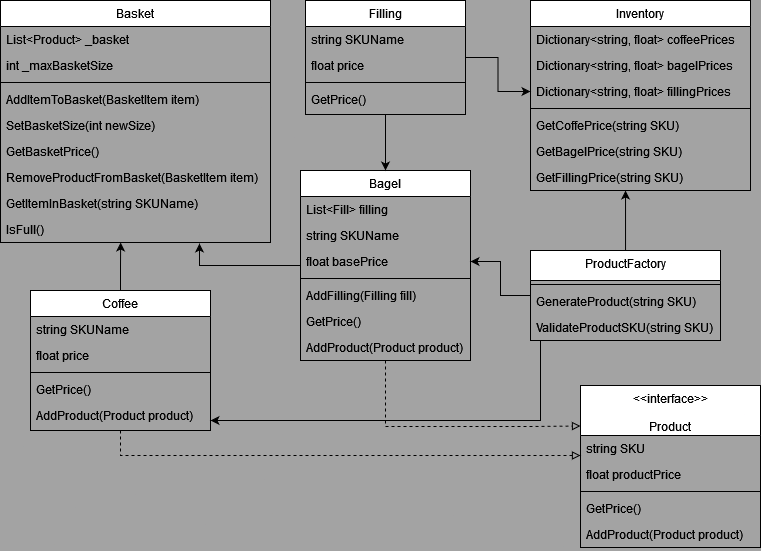

The diagram above was exported from draw.io. Its source (the exported page's mxGraphModel, read from the mxfile embedded in the PNG):
<mxGraphModel dx="2261" dy="774" grid="1" gridSize="10" guides="1" tooltips="1" connect="1" arrows="1" fold="1" page="1" pageScale="1" pageWidth="827" pageHeight="1169" background="#A3A3A3" math="0" shadow="0">
  <root>
    <mxCell id="WIyWlLk6GJQsqaUBKTNV-0" />
    <mxCell id="WIyWlLk6GJQsqaUBKTNV-1" parent="WIyWlLk6GJQsqaUBKTNV-0" />
    <mxCell id="ow8EerHqnDMO3mZo1-Sr-34" style="edgeStyle=orthogonalEdgeStyle;rounded=0;orthogonalLoop=1;jettySize=auto;html=1;entryX=0;entryY=0.25;entryDx=0;entryDy=0;endArrow=block;endFill=0;dashed=1;" edge="1" parent="WIyWlLk6GJQsqaUBKTNV-1" source="zkfFHV4jXpPFQw0GAbJ--6" target="zkfFHV4jXpPFQw0GAbJ--13">
      <mxGeometry relative="1" as="geometry">
        <Array as="points">
          <mxPoint x="185" y="516" />
          <mxPoint x="325" y="516" />
        </Array>
      </mxGeometry>
    </mxCell>
    <mxCell id="zkfFHV4jXpPFQw0GAbJ--6" value="Bagel" style="swimlane;fontStyle=0;align=center;verticalAlign=top;childLayout=stackLayout;horizontal=1;startSize=26;horizontalStack=0;resizeParent=1;resizeLast=0;collapsible=1;marginBottom=0;rounded=0;shadow=0;strokeWidth=1;" parent="WIyWlLk6GJQsqaUBKTNV-1" vertex="1">
      <mxGeometry x="100" y="260" width="170" height="190" as="geometry">
        <mxRectangle x="130" y="380" width="160" height="26" as="alternateBounds" />
      </mxGeometry>
    </mxCell>
    <mxCell id="zkfFHV4jXpPFQw0GAbJ--7" value="List&lt;Fill&gt; filling" style="text;align=left;verticalAlign=top;spacingLeft=4;spacingRight=4;overflow=hidden;rotatable=0;points=[[0,0.5],[1,0.5]];portConstraint=eastwest;" parent="zkfFHV4jXpPFQw0GAbJ--6" vertex="1">
      <mxGeometry y="26" width="170" height="26" as="geometry" />
    </mxCell>
    <mxCell id="zkfFHV4jXpPFQw0GAbJ--10" value="string SKUName" style="text;align=left;verticalAlign=top;spacingLeft=4;spacingRight=4;overflow=hidden;rotatable=0;points=[[0,0.5],[1,0.5]];portConstraint=eastwest;fontStyle=0" parent="zkfFHV4jXpPFQw0GAbJ--6" vertex="1">
      <mxGeometry y="52" width="170" height="26" as="geometry" />
    </mxCell>
    <mxCell id="zkfFHV4jXpPFQw0GAbJ--8" value="float basePrice" style="text;align=left;verticalAlign=top;spacingLeft=4;spacingRight=4;overflow=hidden;rotatable=0;points=[[0,0.5],[1,0.5]];portConstraint=eastwest;rounded=0;shadow=0;html=0;" parent="zkfFHV4jXpPFQw0GAbJ--6" vertex="1">
      <mxGeometry y="78" width="170" height="26" as="geometry" />
    </mxCell>
    <mxCell id="zkfFHV4jXpPFQw0GAbJ--9" value="" style="line;html=1;strokeWidth=1;align=left;verticalAlign=middle;spacingTop=-1;spacingLeft=3;spacingRight=3;rotatable=0;labelPosition=right;points=[];portConstraint=eastwest;" parent="zkfFHV4jXpPFQw0GAbJ--6" vertex="1">
      <mxGeometry y="104" width="170" height="8" as="geometry" />
    </mxCell>
    <mxCell id="zkfFHV4jXpPFQw0GAbJ--11" value="AddFilling(Filling fill)" style="text;align=left;verticalAlign=top;spacingLeft=4;spacingRight=4;overflow=hidden;rotatable=0;points=[[0,0.5],[1,0.5]];portConstraint=eastwest;" parent="zkfFHV4jXpPFQw0GAbJ--6" vertex="1">
      <mxGeometry y="112" width="170" height="26" as="geometry" />
    </mxCell>
    <mxCell id="o3fNqnnqayCObzxPTZKO-25" value="GetPrice()" style="text;align=left;verticalAlign=top;spacingLeft=4;spacingRight=4;overflow=hidden;rotatable=0;points=[[0,0.5],[1,0.5]];portConstraint=eastwest;" parent="zkfFHV4jXpPFQw0GAbJ--6" vertex="1">
      <mxGeometry y="138" width="170" height="26" as="geometry" />
    </mxCell>
    <mxCell id="o3fNqnnqayCObzxPTZKO-26" value="AddProduct(Product product)" style="text;align=left;verticalAlign=top;spacingLeft=4;spacingRight=4;overflow=hidden;rotatable=0;points=[[0,0.5],[1,0.5]];portConstraint=eastwest;" parent="zkfFHV4jXpPFQw0GAbJ--6" vertex="1">
      <mxGeometry y="164" width="170" height="26" as="geometry" />
    </mxCell>
    <mxCell id="zkfFHV4jXpPFQw0GAbJ--13" value="&lt;&lt;interface&gt;&gt;&#10;&#10;Product" style="swimlane;fontStyle=0;align=center;verticalAlign=top;childLayout=stackLayout;horizontal=1;startSize=50;horizontalStack=0;resizeParent=1;resizeLast=0;collapsible=1;marginBottom=0;rounded=0;shadow=0;strokeWidth=1;" parent="WIyWlLk6GJQsqaUBKTNV-1" vertex="1">
      <mxGeometry x="380" y="475" width="180" height="162" as="geometry">
        <mxRectangle x="340" y="380" width="170" height="26" as="alternateBounds" />
      </mxGeometry>
    </mxCell>
    <mxCell id="zkfFHV4jXpPFQw0GAbJ--14" value="string SKU" style="text;align=left;verticalAlign=top;spacingLeft=4;spacingRight=4;overflow=hidden;rotatable=0;points=[[0,0.5],[1,0.5]];portConstraint=eastwest;" parent="zkfFHV4jXpPFQw0GAbJ--13" vertex="1">
      <mxGeometry y="50" width="180" height="26" as="geometry" />
    </mxCell>
    <mxCell id="o3fNqnnqayCObzxPTZKO-7" value="float productPrice" style="text;align=left;verticalAlign=top;spacingLeft=4;spacingRight=4;overflow=hidden;rotatable=0;points=[[0,0.5],[1,0.5]];portConstraint=eastwest;" parent="zkfFHV4jXpPFQw0GAbJ--13" vertex="1">
      <mxGeometry y="76" width="180" height="26" as="geometry" />
    </mxCell>
    <mxCell id="zkfFHV4jXpPFQw0GAbJ--15" value="" style="line;html=1;strokeWidth=1;align=left;verticalAlign=middle;spacingTop=-1;spacingLeft=3;spacingRight=3;rotatable=0;labelPosition=right;points=[];portConstraint=eastwest;" parent="zkfFHV4jXpPFQw0GAbJ--13" vertex="1">
      <mxGeometry y="102" width="180" height="8" as="geometry" />
    </mxCell>
    <mxCell id="o3fNqnnqayCObzxPTZKO-8" value="GetPrice()" style="text;align=left;verticalAlign=top;spacingLeft=4;spacingRight=4;overflow=hidden;rotatable=0;points=[[0,0.5],[1,0.5]];portConstraint=eastwest;" parent="zkfFHV4jXpPFQw0GAbJ--13" vertex="1">
      <mxGeometry y="110" width="180" height="26" as="geometry" />
    </mxCell>
    <mxCell id="o3fNqnnqayCObzxPTZKO-9" value="AddProduct(Product product)" style="text;align=left;verticalAlign=top;spacingLeft=4;spacingRight=4;overflow=hidden;rotatable=0;points=[[0,0.5],[1,0.5]];portConstraint=eastwest;" parent="zkfFHV4jXpPFQw0GAbJ--13" vertex="1">
      <mxGeometry y="136" width="180" height="26" as="geometry" />
    </mxCell>
    <mxCell id="zkfFHV4jXpPFQw0GAbJ--17" value="Basket" style="swimlane;fontStyle=0;align=center;verticalAlign=top;childLayout=stackLayout;horizontal=1;startSize=26;horizontalStack=0;resizeParent=1;resizeLast=0;collapsible=1;marginBottom=0;rounded=0;shadow=0;strokeWidth=1;" parent="WIyWlLk6GJQsqaUBKTNV-1" vertex="1">
      <mxGeometry x="-200" y="90" width="270" height="242" as="geometry">
        <mxRectangle x="550" y="140" width="160" height="26" as="alternateBounds" />
      </mxGeometry>
    </mxCell>
    <mxCell id="zkfFHV4jXpPFQw0GAbJ--18" value="List&lt;Product&gt; _basket" style="text;align=left;verticalAlign=top;spacingLeft=4;spacingRight=4;overflow=hidden;rotatable=0;points=[[0,0.5],[1,0.5]];portConstraint=eastwest;" parent="zkfFHV4jXpPFQw0GAbJ--17" vertex="1">
      <mxGeometry y="26" width="270" height="26" as="geometry" />
    </mxCell>
    <mxCell id="zkfFHV4jXpPFQw0GAbJ--19" value="int _maxBasketSize" style="text;align=left;verticalAlign=top;spacingLeft=4;spacingRight=4;overflow=hidden;rotatable=0;points=[[0,0.5],[1,0.5]];portConstraint=eastwest;rounded=0;shadow=0;html=0;" parent="zkfFHV4jXpPFQw0GAbJ--17" vertex="1">
      <mxGeometry y="52" width="270" height="26" as="geometry" />
    </mxCell>
    <mxCell id="zkfFHV4jXpPFQw0GAbJ--23" value="" style="line;html=1;strokeWidth=1;align=left;verticalAlign=middle;spacingTop=-1;spacingLeft=3;spacingRight=3;rotatable=0;labelPosition=right;points=[];portConstraint=eastwest;" parent="zkfFHV4jXpPFQw0GAbJ--17" vertex="1">
      <mxGeometry y="78" width="270" height="8" as="geometry" />
    </mxCell>
    <mxCell id="zkfFHV4jXpPFQw0GAbJ--24" value="AddItemToBasket(BasketItem item)" style="text;align=left;verticalAlign=top;spacingLeft=4;spacingRight=4;overflow=hidden;rotatable=0;points=[[0,0.5],[1,0.5]];portConstraint=eastwest;" parent="zkfFHV4jXpPFQw0GAbJ--17" vertex="1">
      <mxGeometry y="86" width="270" height="26" as="geometry" />
    </mxCell>
    <mxCell id="zkfFHV4jXpPFQw0GAbJ--25" value="SetBasketSize(int newSize)" style="text;align=left;verticalAlign=top;spacingLeft=4;spacingRight=4;overflow=hidden;rotatable=0;points=[[0,0.5],[1,0.5]];portConstraint=eastwest;" parent="zkfFHV4jXpPFQw0GAbJ--17" vertex="1">
      <mxGeometry y="112" width="270" height="26" as="geometry" />
    </mxCell>
    <mxCell id="o3fNqnnqayCObzxPTZKO-1" value="GetBasketPrice()" style="text;align=left;verticalAlign=top;spacingLeft=4;spacingRight=4;overflow=hidden;rotatable=0;points=[[0,0.5],[1,0.5]];portConstraint=eastwest;" parent="zkfFHV4jXpPFQw0GAbJ--17" vertex="1">
      <mxGeometry y="138" width="270" height="26" as="geometry" />
    </mxCell>
    <mxCell id="o3fNqnnqayCObzxPTZKO-2" value="RemoveProductFromBasket(BasketItem item)" style="text;align=left;verticalAlign=top;spacingLeft=4;spacingRight=4;overflow=hidden;rotatable=0;points=[[0,0.5],[1,0.5]];portConstraint=eastwest;" parent="zkfFHV4jXpPFQw0GAbJ--17" vertex="1">
      <mxGeometry y="164" width="270" height="26" as="geometry" />
    </mxCell>
    <mxCell id="o3fNqnnqayCObzxPTZKO-3" value="GetItemInBasket(string SKUName)" style="text;align=left;verticalAlign=top;spacingLeft=4;spacingRight=4;overflow=hidden;rotatable=0;points=[[0,0.5],[1,0.5]];portConstraint=eastwest;" parent="zkfFHV4jXpPFQw0GAbJ--17" vertex="1">
      <mxGeometry y="190" width="270" height="26" as="geometry" />
    </mxCell>
    <mxCell id="o3fNqnnqayCObzxPTZKO-4" value="IsFull()" style="text;align=left;verticalAlign=top;spacingLeft=4;spacingRight=4;overflow=hidden;rotatable=0;points=[[0,0.5],[1,0.5]];portConstraint=eastwest;" parent="zkfFHV4jXpPFQw0GAbJ--17" vertex="1">
      <mxGeometry y="216" width="270" height="26" as="geometry" />
    </mxCell>
    <mxCell id="ow8EerHqnDMO3mZo1-Sr-28" style="edgeStyle=orthogonalEdgeStyle;rounded=0;orthogonalLoop=1;jettySize=auto;html=1;entryX=0.5;entryY=0;entryDx=0;entryDy=0;" edge="1" parent="WIyWlLk6GJQsqaUBKTNV-1" source="o3fNqnnqayCObzxPTZKO-11" target="zkfFHV4jXpPFQw0GAbJ--6">
      <mxGeometry relative="1" as="geometry" />
    </mxCell>
    <mxCell id="ow8EerHqnDMO3mZo1-Sr-41" style="edgeStyle=orthogonalEdgeStyle;rounded=0;orthogonalLoop=1;jettySize=auto;html=1;entryX=0;entryY=0.5;entryDx=0;entryDy=0;" edge="1" parent="WIyWlLk6GJQsqaUBKTNV-1" source="o3fNqnnqayCObzxPTZKO-11" target="o3fNqnnqayCObzxPTZKO-35">
      <mxGeometry relative="1" as="geometry" />
    </mxCell>
    <mxCell id="o3fNqnnqayCObzxPTZKO-11" value="Filling" style="swimlane;fontStyle=0;align=center;verticalAlign=top;childLayout=stackLayout;horizontal=1;startSize=26;horizontalStack=0;resizeParent=1;resizeLast=0;collapsible=1;marginBottom=0;rounded=0;shadow=0;strokeWidth=1;" parent="WIyWlLk6GJQsqaUBKTNV-1" vertex="1">
      <mxGeometry x="105" y="90" width="160" height="114" as="geometry">
        <mxRectangle x="130" y="380" width="160" height="26" as="alternateBounds" />
      </mxGeometry>
    </mxCell>
    <mxCell id="o3fNqnnqayCObzxPTZKO-12" value="string SKUName" style="text;align=left;verticalAlign=top;spacingLeft=4;spacingRight=4;overflow=hidden;rotatable=0;points=[[0,0.5],[1,0.5]];portConstraint=eastwest;" parent="o3fNqnnqayCObzxPTZKO-11" vertex="1">
      <mxGeometry y="26" width="160" height="26" as="geometry" />
    </mxCell>
    <mxCell id="o3fNqnnqayCObzxPTZKO-13" value="float price" style="text;align=left;verticalAlign=top;spacingLeft=4;spacingRight=4;overflow=hidden;rotatable=0;points=[[0,0.5],[1,0.5]];portConstraint=eastwest;fontStyle=0" parent="o3fNqnnqayCObzxPTZKO-11" vertex="1">
      <mxGeometry y="52" width="160" height="26" as="geometry" />
    </mxCell>
    <mxCell id="o3fNqnnqayCObzxPTZKO-15" value="" style="line;html=1;strokeWidth=1;align=left;verticalAlign=middle;spacingTop=-1;spacingLeft=3;spacingRight=3;rotatable=0;labelPosition=right;points=[];portConstraint=eastwest;" parent="o3fNqnnqayCObzxPTZKO-11" vertex="1">
      <mxGeometry y="78" width="160" height="8" as="geometry" />
    </mxCell>
    <mxCell id="o3fNqnnqayCObzxPTZKO-16" value="GetPrice()" style="text;align=left;verticalAlign=top;spacingLeft=4;spacingRight=4;overflow=hidden;rotatable=0;points=[[0,0.5],[1,0.5]];portConstraint=eastwest;" parent="o3fNqnnqayCObzxPTZKO-11" vertex="1">
      <mxGeometry y="86" width="160" height="26" as="geometry" />
    </mxCell>
    <mxCell id="ow8EerHqnDMO3mZo1-Sr-22" style="edgeStyle=orthogonalEdgeStyle;rounded=0;orthogonalLoop=1;jettySize=auto;html=1;dashed=1;endArrow=block;endFill=0;" edge="1" parent="WIyWlLk6GJQsqaUBKTNV-1" source="o3fNqnnqayCObzxPTZKO-18">
      <mxGeometry relative="1" as="geometry">
        <mxPoint x="380" y="545" as="targetPoint" />
        <Array as="points">
          <mxPoint x="380" y="545" />
        </Array>
      </mxGeometry>
    </mxCell>
    <mxCell id="o3fNqnnqayCObzxPTZKO-18" value="Coffee" style="swimlane;fontStyle=0;align=center;verticalAlign=top;childLayout=stackLayout;horizontal=1;startSize=26;horizontalStack=0;resizeParent=1;resizeLast=0;collapsible=1;marginBottom=0;rounded=0;shadow=0;strokeWidth=1;" parent="WIyWlLk6GJQsqaUBKTNV-1" vertex="1">
      <mxGeometry x="-170" y="380" width="180" height="140" as="geometry">
        <mxRectangle x="130" y="380" width="160" height="26" as="alternateBounds" />
      </mxGeometry>
    </mxCell>
    <mxCell id="o3fNqnnqayCObzxPTZKO-19" value="string SKUName" style="text;align=left;verticalAlign=top;spacingLeft=4;spacingRight=4;overflow=hidden;rotatable=0;points=[[0,0.5],[1,0.5]];portConstraint=eastwest;" parent="o3fNqnnqayCObzxPTZKO-18" vertex="1">
      <mxGeometry y="26" width="180" height="26" as="geometry" />
    </mxCell>
    <mxCell id="o3fNqnnqayCObzxPTZKO-20" value="float price" style="text;align=left;verticalAlign=top;spacingLeft=4;spacingRight=4;overflow=hidden;rotatable=0;points=[[0,0.5],[1,0.5]];portConstraint=eastwest;fontStyle=0" parent="o3fNqnnqayCObzxPTZKO-18" vertex="1">
      <mxGeometry y="52" width="180" height="26" as="geometry" />
    </mxCell>
    <mxCell id="o3fNqnnqayCObzxPTZKO-22" value="" style="line;html=1;strokeWidth=1;align=left;verticalAlign=middle;spacingTop=-1;spacingLeft=3;spacingRight=3;rotatable=0;labelPosition=right;points=[];portConstraint=eastwest;" parent="o3fNqnnqayCObzxPTZKO-18" vertex="1">
      <mxGeometry y="78" width="180" height="8" as="geometry" />
    </mxCell>
    <mxCell id="o3fNqnnqayCObzxPTZKO-23" value="GetPrice()" style="text;align=left;verticalAlign=top;spacingLeft=4;spacingRight=4;overflow=hidden;rotatable=0;points=[[0,0.5],[1,0.5]];portConstraint=eastwest;" parent="o3fNqnnqayCObzxPTZKO-18" vertex="1">
      <mxGeometry y="86" width="180" height="26" as="geometry" />
    </mxCell>
    <mxCell id="o3fNqnnqayCObzxPTZKO-24" value="AddProduct(Product product)" style="text;align=left;verticalAlign=top;spacingLeft=4;spacingRight=4;overflow=hidden;rotatable=0;points=[[0,0.5],[1,0.5]];portConstraint=eastwest;" parent="o3fNqnnqayCObzxPTZKO-18" vertex="1">
      <mxGeometry y="112" width="180" height="26" as="geometry" />
    </mxCell>
    <mxCell id="o3fNqnnqayCObzxPTZKO-31" value="Inventory" style="swimlane;fontStyle=0;align=center;verticalAlign=top;childLayout=stackLayout;horizontal=1;startSize=26;horizontalStack=0;resizeParent=1;resizeLast=0;collapsible=1;marginBottom=0;rounded=0;shadow=0;strokeWidth=1;" parent="WIyWlLk6GJQsqaUBKTNV-1" vertex="1">
      <mxGeometry x="330" y="90" width="220" height="190" as="geometry">
        <mxRectangle x="130" y="380" width="160" height="26" as="alternateBounds" />
      </mxGeometry>
    </mxCell>
    <mxCell id="o3fNqnnqayCObzxPTZKO-32" value="Dictionary&lt;string, float&gt; coffeePrices" style="text;align=left;verticalAlign=top;spacingLeft=4;spacingRight=4;overflow=hidden;rotatable=0;points=[[0,0.5],[1,0.5]];portConstraint=eastwest;" parent="o3fNqnnqayCObzxPTZKO-31" vertex="1">
      <mxGeometry y="26" width="220" height="26" as="geometry" />
    </mxCell>
    <mxCell id="o3fNqnnqayCObzxPTZKO-33" value="Dictionary&lt;string, float&gt; bagelPrices" style="text;align=left;verticalAlign=top;spacingLeft=4;spacingRight=4;overflow=hidden;rotatable=0;points=[[0,0.5],[1,0.5]];portConstraint=eastwest;fontStyle=0" parent="o3fNqnnqayCObzxPTZKO-31" vertex="1">
      <mxGeometry y="52" width="220" height="26" as="geometry" />
    </mxCell>
    <mxCell id="o3fNqnnqayCObzxPTZKO-35" value="Dictionary&lt;string, float&gt; fillingPrices" style="text;align=left;verticalAlign=top;spacingLeft=4;spacingRight=4;overflow=hidden;rotatable=0;points=[[0,0.5],[1,0.5]];portConstraint=eastwest;" parent="o3fNqnnqayCObzxPTZKO-31" vertex="1">
      <mxGeometry y="78" width="220" height="26" as="geometry" />
    </mxCell>
    <mxCell id="o3fNqnnqayCObzxPTZKO-34" value="" style="line;html=1;strokeWidth=1;align=left;verticalAlign=middle;spacingTop=-1;spacingLeft=3;spacingRight=3;rotatable=0;labelPosition=right;points=[];portConstraint=eastwest;" parent="o3fNqnnqayCObzxPTZKO-31" vertex="1">
      <mxGeometry y="104" width="220" height="8" as="geometry" />
    </mxCell>
    <mxCell id="o3fNqnnqayCObzxPTZKO-36" value="GetCoffePrice(string SKU)" style="text;align=left;verticalAlign=top;spacingLeft=4;spacingRight=4;overflow=hidden;rotatable=0;points=[[0,0.5],[1,0.5]];portConstraint=eastwest;fontStyle=0" parent="o3fNqnnqayCObzxPTZKO-31" vertex="1">
      <mxGeometry y="112" width="220" height="26" as="geometry" />
    </mxCell>
    <mxCell id="o3fNqnnqayCObzxPTZKO-37" value="GetBagelPrice(string SKU)" style="text;align=left;verticalAlign=top;spacingLeft=4;spacingRight=4;overflow=hidden;rotatable=0;points=[[0,0.5],[1,0.5]];portConstraint=eastwest;fontStyle=0" parent="o3fNqnnqayCObzxPTZKO-31" vertex="1">
      <mxGeometry y="138" width="220" height="26" as="geometry" />
    </mxCell>
    <mxCell id="o3fNqnnqayCObzxPTZKO-38" value="GetFillingPrice(string SKU)" style="text;align=left;verticalAlign=top;spacingLeft=4;spacingRight=4;overflow=hidden;rotatable=0;points=[[0,0.5],[1,0.5]];portConstraint=eastwest;fontStyle=0" parent="o3fNqnnqayCObzxPTZKO-31" vertex="1">
      <mxGeometry y="164" width="220" height="26" as="geometry" />
    </mxCell>
    <mxCell id="ow8EerHqnDMO3mZo1-Sr-39" style="edgeStyle=orthogonalEdgeStyle;rounded=0;orthogonalLoop=1;jettySize=auto;html=1;" edge="1" parent="WIyWlLk6GJQsqaUBKTNV-1" source="ow8EerHqnDMO3mZo1-Sr-2" target="zkfFHV4jXpPFQw0GAbJ--8">
      <mxGeometry relative="1" as="geometry" />
    </mxCell>
    <mxCell id="ow8EerHqnDMO3mZo1-Sr-40" style="edgeStyle=orthogonalEdgeStyle;rounded=0;orthogonalLoop=1;jettySize=auto;html=1;" edge="1" parent="WIyWlLk6GJQsqaUBKTNV-1" source="ow8EerHqnDMO3mZo1-Sr-2">
      <mxGeometry relative="1" as="geometry">
        <mxPoint x="10" y="510" as="targetPoint" />
        <Array as="points">
          <mxPoint x="340" y="510" />
        </Array>
      </mxGeometry>
    </mxCell>
    <mxCell id="ow8EerHqnDMO3mZo1-Sr-2" value="ProductFactory&#10;" style="swimlane;fontStyle=0;align=center;verticalAlign=top;childLayout=stackLayout;horizontal=1;startSize=30;horizontalStack=0;resizeParent=1;resizeLast=0;collapsible=1;marginBottom=0;rounded=0;shadow=0;strokeWidth=1;" vertex="1" parent="WIyWlLk6GJQsqaUBKTNV-1">
      <mxGeometry x="330" y="340" width="190" height="90" as="geometry">
        <mxRectangle x="130" y="380" width="160" height="26" as="alternateBounds" />
      </mxGeometry>
    </mxCell>
    <mxCell id="ow8EerHqnDMO3mZo1-Sr-6" value="" style="line;html=1;strokeWidth=1;align=left;verticalAlign=middle;spacingTop=-1;spacingLeft=3;spacingRight=3;rotatable=0;labelPosition=right;points=[];portConstraint=eastwest;" vertex="1" parent="ow8EerHqnDMO3mZo1-Sr-2">
      <mxGeometry y="30" width="190" height="8" as="geometry" />
    </mxCell>
    <mxCell id="ow8EerHqnDMO3mZo1-Sr-8" value="GenerateProduct(string SKU)" style="text;align=left;verticalAlign=top;spacingLeft=4;spacingRight=4;overflow=hidden;rotatable=0;points=[[0,0.5],[1,0.5]];portConstraint=eastwest;" vertex="1" parent="ow8EerHqnDMO3mZo1-Sr-2">
      <mxGeometry y="38" width="190" height="26" as="geometry" />
    </mxCell>
    <mxCell id="ow8EerHqnDMO3mZo1-Sr-33" value="ValidateProductSKU(string SKU)" style="text;align=left;verticalAlign=top;spacingLeft=4;spacingRight=4;overflow=hidden;rotatable=0;points=[[0,0.5],[1,0.5]];portConstraint=eastwest;" vertex="1" parent="ow8EerHqnDMO3mZo1-Sr-2">
      <mxGeometry y="64" width="190" height="26" as="geometry" />
    </mxCell>
    <mxCell id="ow8EerHqnDMO3mZo1-Sr-37" style="edgeStyle=orthogonalEdgeStyle;rounded=0;orthogonalLoop=1;jettySize=auto;html=1;entryX=0.432;entryY=1;entryDx=0;entryDy=0;entryPerimeter=0;" edge="1" parent="WIyWlLk6GJQsqaUBKTNV-1" source="ow8EerHqnDMO3mZo1-Sr-2" target="o3fNqnnqayCObzxPTZKO-38">
      <mxGeometry relative="1" as="geometry" />
    </mxCell>
    <mxCell id="ow8EerHqnDMO3mZo1-Sr-42" style="edgeStyle=orthogonalEdgeStyle;rounded=0;orthogonalLoop=1;jettySize=auto;html=1;entryX=0.737;entryY=1.038;entryDx=0;entryDy=0;entryPerimeter=0;" edge="1" parent="WIyWlLk6GJQsqaUBKTNV-1" source="zkfFHV4jXpPFQw0GAbJ--6" target="o3fNqnnqayCObzxPTZKO-4">
      <mxGeometry relative="1" as="geometry" />
    </mxCell>
    <mxCell id="ow8EerHqnDMO3mZo1-Sr-43" style="edgeStyle=orthogonalEdgeStyle;rounded=0;orthogonalLoop=1;jettySize=auto;html=1;entryX=0.445;entryY=1;entryDx=0;entryDy=0;entryPerimeter=0;" edge="1" parent="WIyWlLk6GJQsqaUBKTNV-1" source="o3fNqnnqayCObzxPTZKO-18" target="o3fNqnnqayCObzxPTZKO-4">
      <mxGeometry relative="1" as="geometry" />
    </mxCell>
  </root>
</mxGraphModel>